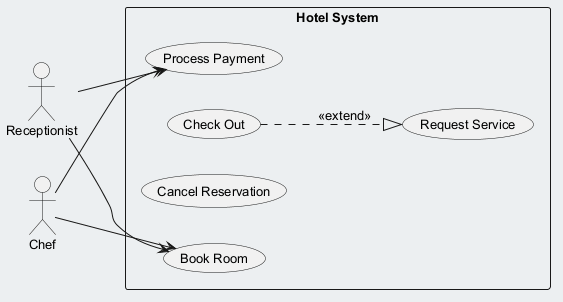

The diagram above was rendered by PlantUML. Its source (embedded in the PNG):
@startuml
skinparam backgroundColor #ECEFF1
skinparam classBackgroundColor #FFFFFF
skinparam classBorderColor #455A64
skinparam defaultFontSize 13
left to right direction
actor "Receptionist" as Receptionist
actor "Chef" as Chef
rectangle "Hotel System" {
  usecase "Process Payment" as UC_ProcessPayment
  usecase "Check Out" as UC_CheckOut
  usecase "Request Service" as UC_RequestService
  usecase "Cancel Reservation" as UC_CancelReservation
  usecase "Book Room" as UC_BookRoom
}
Receptionist --> UC_ProcessPayment
Receptionist --> UC_BookRoom
Chef --> UC_BookRoom
Chef --> UC_ProcessPayment
UC_CheckOut ..|> UC_RequestService : <<extend>>
@enduml